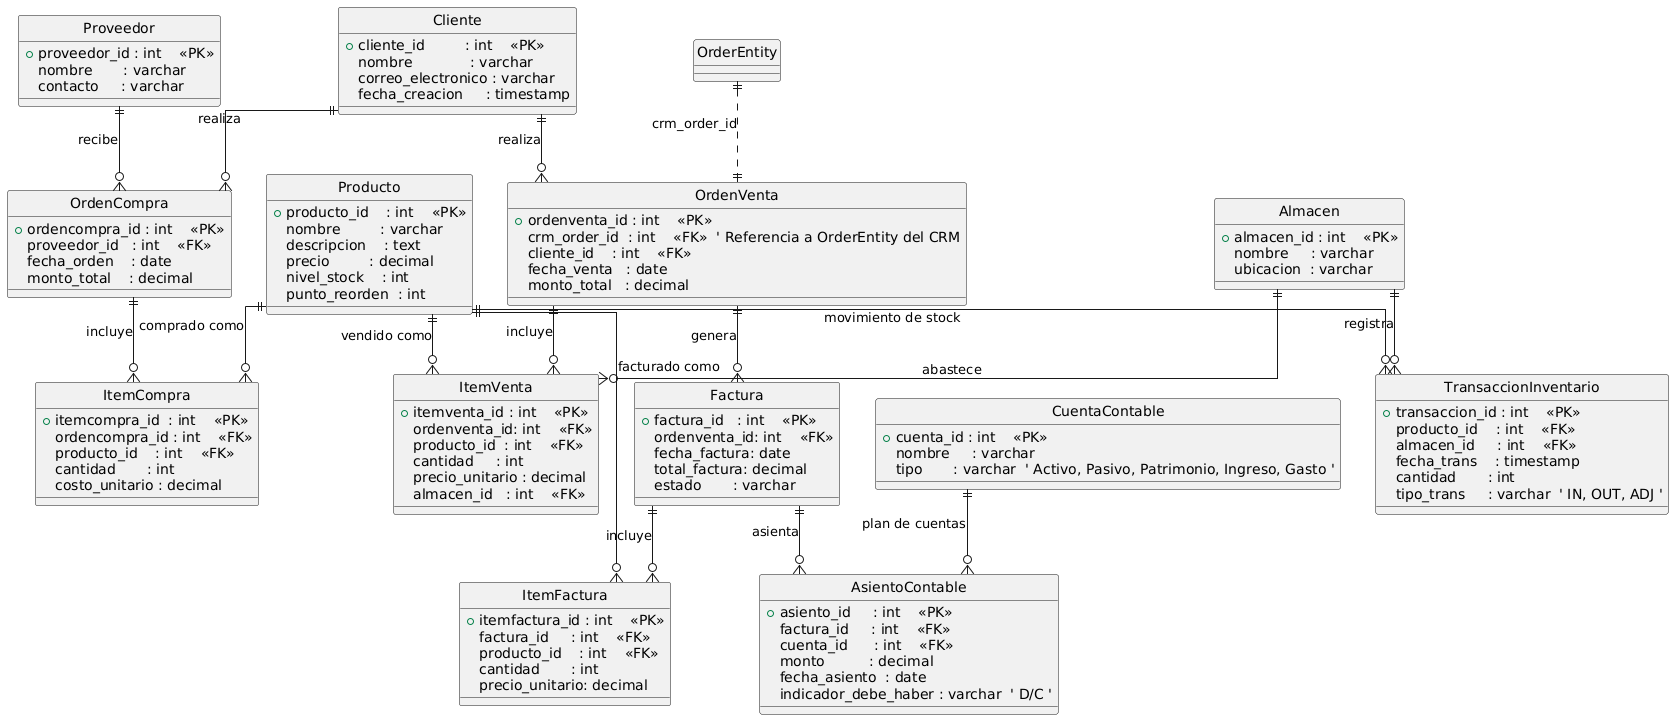

The diagram above was rendered by PlantUML. Its source (embedded in the PNG):
@startuml
!define tabla(x) entity x << (T,#FFAAAA) >>
hide circle
skinparam linetype ortho

'== Tablas maestras compartidas CRM <-> ERP ==
tabla(Cliente) {
  + cliente_id         : int    <<PK>>
    nombre             : varchar
    correo_electronico : varchar
    fecha_creacion     : timestamp
}

tabla(Producto) {
  + producto_id    : int    <<PK>>
    nombre         : varchar
    descripcion    : text
    precio         : decimal
    nivel_stock    : int
    punto_reorden  : int
}

'== Módulo Compras ==
tabla(Proveedor) {
  + proveedor_id : int    <<PK>>
    nombre       : varchar
    contacto     : varchar
}

tabla(OrdenCompra) {
  + ordencompra_id : int    <<PK>>
    proveedor_id   : int    <<FK>>
    fecha_orden    : date
    monto_total    : decimal
}

tabla(ItemCompra) {
  + itemcompra_id  : int    <<PK>>
    ordencompra_id : int    <<FK>>
    producto_id    : int    <<FK>>
    cantidad       : int
    costo_unitario : decimal
}

'== Módulo Ventas / Facturación ==
tabla(OrdenVenta) {
  + ordenventa_id : int    <<PK>>
    crm_order_id  : int    <<FK>>  ' Referencia a OrderEntity del CRM
    cliente_id    : int    <<FK>>
    fecha_venta   : date
    monto_total   : decimal
}

tabla(ItemVenta) {
  + itemventa_id : int    <<PK>>
    ordenventa_id: int    <<FK>>
    producto_id  : int    <<FK>>
    cantidad     : int
    precio_unitario : decimal
    almacen_id   : int    <<FK>>
}

tabla(Factura) {
  + factura_id   : int    <<PK>>
    ordenventa_id: int    <<FK>>
    fecha_factura: date
    total_factura: decimal
    estado       : varchar
}

tabla(ItemFactura) {
  + itemfactura_id : int    <<PK>>
    factura_id     : int    <<FK>>
    producto_id    : int    <<FK>>
    cantidad       : int
    precio_unitario: decimal
}

'== Módulo Inventario ==
tabla(Almacen) {
  + almacen_id : int    <<PK>>
    nombre     : varchar
    ubicacion  : varchar
}

tabla(TransaccionInventario) {
  + transaccion_id : int    <<PK>>
    producto_id    : int    <<FK>>
    almacen_id     : int    <<FK>>
    fecha_trans    : timestamp
    cantidad       : int
    tipo_trans     : varchar  ' IN, OUT, ADJ '
}

'== Módulo Contabilidad ==
tabla(CuentaContable) {
  + cuenta_id : int    <<PK>>
    nombre     : varchar
    tipo       : varchar  ' Activo, Pasivo, Patrimonio, Ingreso, Gasto '
}

tabla(AsientoContable) {
  + asiento_id     : int    <<PK>>
    factura_id     : int    <<FK>>
    cuenta_id      : int    <<FK>>
    monto          : decimal
    fecha_asiento  : date
    indicador_debe_haber : varchar  ' D/C '
}

'== Relaciones ==

Cliente       ||--o{ OrdenCompra           : realiza
Proveedor     ||--o{ OrdenCompra           : recibe
OrdenCompra   ||--o{ ItemCompra            : incluye
Producto      ||--o{ ItemCompra            : "comprado como"

Cliente       ||--o{ OrdenVenta            : realiza
OrdenVenta    ||--o{ ItemVenta             : incluye
Producto      ||--o{ ItemVenta             : "vendido como"

OrdenVenta    ||--o{ Factura               : genera
Factura       ||--o{ ItemFactura           : incluye
Producto      ||--o{ ItemFactura           : "facturado como"

Almacen       ||--o{ ItemVenta             : abastece
Almacen       ||--o{ TransaccionInventario : registra
Producto      ||--o{ TransaccionInventario : "movimiento de stock"

Factura       ||--o{ AsientoContable       : asienta
CuentaContable||--o{ AsientoContable       : "plan de cuentas"

'== Conexión lógica con CRM ==
OrderEntity  ||..|| OrdenVenta               : crm_order_id
@enduml